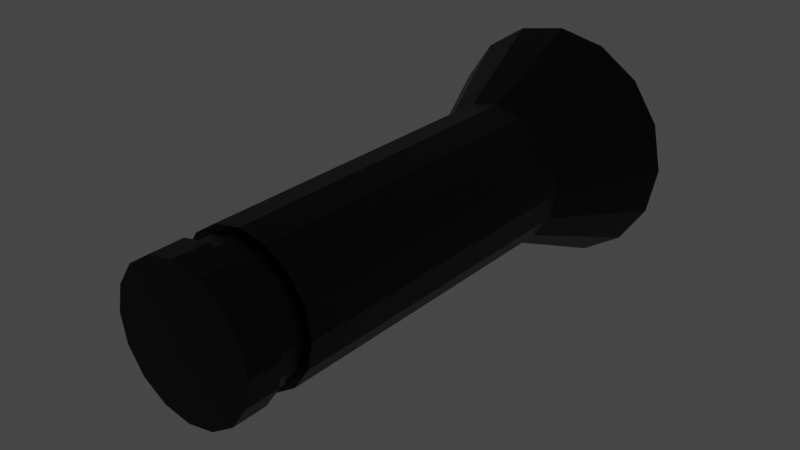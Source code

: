 # Source: Torch.blend  (saved by Blender 3.1.7; exported with 4.5.12 LTS)
import bpy
from mathutils import Matrix  # noqa: F401  (used for matrix-valued properties, if any)

bpy.ops.wm.read_factory_settings(use_empty=True)
scene = bpy.context.scene
scene.name = 'Scene'

# ---- collections
col_collection = bpy.data.collections.new('Collection'); scene.collection.children.link(col_collection)
col_export = bpy.data.collections.new('Export'); scene.collection.children.link(col_export)

# ---- materials (node trees are filled in below, after node groups)
mat_emission = bpy.data.materials.new('Emission')
mat_torch_material = bpy.data.materials.new('Torch_Material')

# ---- material node trees
mat_emission.use_nodes = True; mat_emission.node_tree.nodes.clear()
_N = mat_emission.node_tree.nodes; _L = mat_emission.node_tree.links
n0 = _N.new('ShaderNodeOutputMaterial'); n0.name = 'Material Output'; n0.location = (300, 300)
n1 = _N.new('ShaderNodeEmission'); n1.name = 'Emission'; n1.location = (10, 300)
n1.inputs[0].default_value = (0.8, 0.8, 0.8, 1.0)
n1.inputs[1].default_value = 59.1
_L.new(n1.outputs[0], n0.inputs[0])
n0.is_active_output = True
mat_torch_material.use_nodes = True; mat_torch_material.node_tree.nodes.clear()
_N = mat_torch_material.node_tree.nodes; _L = mat_torch_material.node_tree.links
n0 = _N.new('ShaderNodeBsdfPrincipled'); n0.name = 'Principled BSDF'; n0.location = (10, 300)
n0.distribution = 'GGX'
n0.subsurface_method = 'RANDOM_WALK_SKIN'
n0.inputs[0].default_value = (0.02365, 0.02365, 0.02365, 1.0)
n0.inputs[1].default_value = 0.7795
n0.inputs[2].default_value = 0.3898
n0.inputs[3].default_value = 1.45
n0.inputs[13].default_value = 0.2559
n0.inputs[27].default_value = (0.0, 0.0, 0.0, 1.0)
n0.inputs[28].default_value = 1.0
n1 = _N.new('ShaderNodeOutputMaterial'); n1.name = 'Material Output'; n1.location = (300, 300)
_L.new(n0.outputs[0], n1.inputs[0])
n1.is_active_output = True

# ---- world
world_world = bpy.data.worlds.new('World'); scene.world = world_world
world_world.use_nodes = True; world_world.node_tree.nodes.clear()
_N = world_world.node_tree.nodes; _L = world_world.node_tree.links
n0 = _N.new('ShaderNodeOutputWorld'); n0.name = 'World Output'; n0.location = (300, 300)
n1 = _N.new('ShaderNodeBackground'); n1.name = 'Background'; n1.location = (10, 300)
n1.inputs[0].default_value = (0.05088, 0.05088, 0.05088, 1.0)
_L.new(n1.outputs[0], n0.inputs[0])
n0.is_active_output = True
world_world.color = (0.05088, 0.05088, 0.05088)
world_world.use_sun_shadow = False
world_world.sun_shadow_jitter_overblur = 0.0

# ---- meshes
me_cylinder = bpy.data.meshes.new('Cylinder')
me_cylinder.from_pydata([(0.0, 1.0, -2.134), (0.0, 1.0, 2.898), (0.3827, 0.9239, -2.134), (0.3827, 0.9239, 2.898), (0.7071, 0.7071, -2.134), (0.7071, 0.7071, 2.898), (0.9239, 0.3827, -2.134), (0.9239, 0.3827, 2.898), (1.0, -9.33e-08, -2.134), (1.0, 3.925e-08, 2.898), (0.9239, -0.3827, -2.134), (0.9239, -0.3827, 2.898), (0.7071, -0.7071, -2.134), (0.7071, -0.7071, 2.898), (0.3827, -0.9239, -2.134), (0.3827, -0.9239, 2.898), (-8.742e-08, -1.0, -2.134), (-8.742e-08, -1.0, 2.898), (-0.3827, -0.9239, -2.134), (-0.3827, -0.9239, 2.898), (-0.7071, -0.7071, -2.134), (-0.7071, -0.7071, 2.898), (-0.9239, -0.3827, -2.134), (-0.9239, -0.3827, 2.898), (-1.0, -3.766e-08, -2.134), (-1.0, 9.488e-08, 2.898), (-0.9239, 0.3827, -2.134), (-0.9239, 0.3827, 2.898), (-0.7071, 0.7071, -2.134), (-0.7071, 0.7071, 2.898), (-0.3827, 0.9239, -2.134), (-0.3827, 0.9239, 2.898), (-5.685e-08, 1.298, -3.651), (0.4967, 1.199, -3.651), (0.9177, 0.9177, -3.651), (1.199, 0.4967, -3.651), (1.298, -2.056e-07, -3.651), (1.199, -0.4967, -3.651), (0.9177, -0.9177, -3.651), (0.4967, -1.199, -3.651), (-1.51e-07, -1.298, -3.651), (-0.4967, -1.199, -3.651), (-0.9177, -0.9177, -3.651), (-1.199, -0.4967, -3.651), (-1.298, -1.265e-07, -3.651), (-1.199, 0.4967, -3.651), (-0.9177, 0.9177, -3.651), (-0.4967, 1.199, -3.651), (0.3827, 0.9239, 3.375), (0.0, 1.0, 3.375), (0.7071, 0.7071, 3.375), (0.9239, 0.3827, 3.375), (1.0, 6.01e-08, 3.375), (0.9239, -0.3827, 3.375), (0.7071, -0.7071, 3.375), (0.3827, -0.9239, 3.375), (-8.742e-08, -1.0, 3.375), (-0.3827, -0.9239, 3.375), (-0.7071, -0.7071, 3.375), (-0.9239, -0.3827, 3.375), (-1.0, 1.157e-07, 3.375), (-0.9239, 0.3827, 3.375), (-0.7071, 0.7071, 3.375), (-0.3827, 0.9239, 3.375), (0.0, 1.0, 2.479), (0.3827, 0.9239, 2.479), (0.7071, 0.7071, 2.479), (0.9239, 0.3827, 2.479), (1.0, 2.885e-08, 2.479), (0.9239, -0.3827, 2.479), (0.7071, -0.7071, 2.479), (0.3827, -0.9239, 2.479), (-8.742e-08, -1.0, 2.479), (-0.3827, -0.9239, 2.479), (-0.7071, -0.7071, 2.479), (-0.9239, -0.3827, 2.479), (-1.0, 8.449e-08, 2.479), (-0.9239, 0.3827, 2.479), (-0.7071, 0.7071, 2.479), (-0.3827, 0.9239, 2.479), (0.3482, 0.8406, 2.898), (1.965e-09, 0.9099, 2.898), (1.965e-09, 0.9099, 2.479), (0.6434, 0.6434, 2.898), (0.8406, 0.3482, 2.898), (0.9099, 4.382e-08, 2.898), (0.8406, -0.3482, 2.898), (0.6434, -0.6434, 2.898), (0.3482, -0.8406, 2.898), (-7.758e-08, -0.9099, 2.898), (-0.3482, -0.8406, 2.898), (-0.6434, -0.6434, 2.898), (-0.8406, -0.3482, 2.898), (-0.9099, 9.445e-08, 2.898), (-0.8406, 0.3482, 2.898), (-0.6434, 0.6434, 2.898), (-0.3482, 0.8406, 2.898), (0.3482, 0.8406, 2.479), (0.6434, 0.6434, 2.479), (0.8406, 0.3482, 2.479), (0.9099, 3.272e-08, 2.479), (0.8406, -0.3482, 2.479), (0.6434, -0.6434, 2.479), (0.3482, -0.8406, 2.479), (-7.758e-08, -0.9099, 2.479), (-0.3482, -0.8406, 2.479), (-0.6434, -0.6434, 2.479), (-0.8406, -0.3482, 2.479), (-0.9099, 8.334e-08, 2.479), (-0.8406, 0.3482, 2.479), (-0.6434, 0.6434, 2.479), (-0.3482, 0.8406, 2.479), (-3.007e-08, 1.69, -3.651), (0.6466, 1.561, -3.651), (1.195, 1.195, -3.651), (1.561, 0.6466, -3.651), (1.69, -1.788e-07, -3.651), (1.561, -0.6466, -3.651), (1.195, -1.195, -3.651), (0.6466, -1.561, -3.651), (-1.778e-07, -1.69, -3.651), (-0.6466, -1.561, -3.651), (-1.195, -1.195, -3.651), (-1.561, -0.6466, -3.651), (-1.69, -8.484e-08, -3.651), (-1.561, 0.6466, -3.651), (-1.195, 1.195, -3.651), (-0.6466, 1.561, -3.651), (-1.679e-07, 1.073, -3.086), (0.4107, 0.9915, -3.086), (0.7589, 0.7589, -3.086), (0.9915, 0.4107, -3.086), (1.073, -1.885e-07, -3.086), (0.9915, -0.4107, -3.086), (0.7589, -0.7589, -3.086), (0.4107, -0.9915, -3.086), (-2.457e-07, -1.073, -3.086), (-0.4107, -0.9915, -3.086), (-0.7589, -0.7589, -3.086), (-0.9915, -0.4107, -3.086), (-1.073, -1.231e-07, -3.086), (-0.9915, 0.4107, -3.086), (-0.7589, 0.7589, -3.086), (-0.4107, 0.9915, -3.086)], [], [(75, 74, 106, 107), (76, 75, 107, 108), (25, 27, 94, 93), (7, 9, 85, 84), (77, 76, 108, 109), (15, 17, 89, 88), (78, 77, 109, 110), (65, 64, 82, 97), (79, 78, 110, 111), (23, 25, 93, 92), (5, 7, 84, 83), (66, 65, 97, 98), (64, 79, 111, 82), (67, 66, 98, 99), (17, 15, 55, 56), (31, 1, 81, 96), (13, 15, 88, 87), (22, 24, 124, 123), (41, 42, 138, 137), (8, 10, 117, 116), (18, 20, 122, 121), (28, 30, 127, 126), (4, 6, 115, 114), (14, 16, 120, 119), (24, 26, 125, 124), (0, 2, 113, 112), (10, 12, 118, 117), (20, 22, 123, 122), (30, 0, 112, 127), (6, 8, 116, 115), (16, 18, 121, 120), (26, 28, 126, 125), (2, 4, 114, 113), (12, 14, 119, 118), (48, 49, 63, 62, 61, 60, 59, 58, 57, 56, 55, 54, 53, 52, 51, 50), (3, 1, 49, 48), (27, 25, 60, 61), (13, 11, 53, 54), (23, 21, 58, 59), (1, 31, 63, 49), (9, 7, 51, 52), (19, 17, 56, 57), (29, 27, 61, 62), (5, 3, 48, 50), (15, 13, 54, 55), (25, 23, 59, 60), (11, 9, 52, 53), (21, 19, 57, 58), (31, 29, 62, 63), (7, 5, 50, 51), (30, 79, 64, 0), (28, 78, 79, 30), (26, 77, 78, 28), (24, 76, 77, 26), (22, 75, 76, 24), (20, 74, 75, 22), (18, 73, 74, 20), (16, 72, 73, 18), (14, 71, 72, 16), (12, 70, 71, 14), (10, 69, 70, 12), (8, 68, 69, 10), (6, 67, 68, 8), (4, 66, 67, 6), (2, 65, 66, 4), (0, 64, 65, 2), (82, 81, 80, 97), (97, 80, 83, 98), (98, 83, 84, 99), (99, 84, 85, 100), (100, 85, 86, 101), (101, 86, 87, 102), (102, 87, 88, 103), (103, 88, 89, 104), (104, 89, 90, 105), (105, 90, 91, 106), (106, 91, 92, 107), (107, 92, 93, 108), (108, 93, 94, 109), (109, 94, 95, 110), (110, 95, 96, 111), (111, 96, 81, 82), (17, 19, 90, 89), (74, 73, 105, 106), (9, 11, 86, 85), (27, 29, 95, 94), (73, 72, 104, 105), (1, 3, 80, 81), (72, 71, 103, 104), (19, 21, 91, 90), (71, 70, 102, 103), (11, 13, 87, 86), (29, 31, 96, 95), (70, 69, 101, 102), (69, 68, 100, 101), (3, 5, 83, 80), (21, 23, 92, 91), (68, 67, 99, 100), (33, 32, 112, 113), (34, 33, 113, 114), (35, 34, 114, 115), (36, 35, 115, 116), (37, 36, 116, 117), (38, 37, 117, 118), (39, 38, 118, 119), (40, 39, 119, 120), (41, 40, 120, 121), (42, 41, 121, 122), (43, 42, 122, 123), (44, 43, 123, 124), (45, 44, 124, 125), (46, 45, 125, 126), (47, 46, 126, 127), (32, 47, 127, 112), (128, 129, 130, 131, 132, 133, 134, 135, 136, 137, 138, 139, 140, 141, 142, 143), (34, 35, 131, 130), (42, 43, 139, 138), (35, 36, 132, 131), (43, 44, 140, 139), (36, 37, 133, 132), (44, 45, 141, 140), (37, 38, 134, 133), (45, 46, 142, 141), (38, 39, 135, 134), (46, 47, 143, 142), (39, 40, 136, 135), (32, 33, 129, 128), (47, 32, 128, 143), (40, 41, 137, 136), (33, 34, 130, 129)])
me_cylinder.polygons.foreach_set('material_index', [1, 1, 1, 1, 1, 1, 1, 1, 1, 1, 1, 1, 1, 1, 1, 1, 1, 1, 1, 1, 1, 1, 1, 1, 1, 1, 1, 1, 1, 1, 1, 1, 1, 1, 1, 1, 1, 1, 1, 1, 1, 1, 1, 1, 1, 1, 1, 1, 1, 1, 1, 1, 1, 1, 1, 1, 1, 1, 1, 1, 1, 1, 1, 1, 1, 1, 1, 1, 1, 1, 1, 1, 1, 1, 1, 1, 1, 1, 1, 1, 1, 1, 1, 1, 1, 1, 1, 1, 1, 1, 1, 1, 1, 1, 1, 1, 1, 1, 1, 1, 1, 1, 1, 1, 1, 1, 1, 1, 1, 1, 1, 1, 1, 1, 0, 1, 1, 1, 1, 1, 1, 1, 1, 1, 1, 1, 1, 1, 1, 1])
_uv = me_cylinder.uv_layers.new(name='UVMap')
_uv.uv.foreach_set('vector', [0.3125, 0.9547, 0.375, 0.9547, 0.375, 0.9547, 0.3125, 0.9547, 0.25, 0.9547, 0.3125, 0.9547, 0.3125, 0.9547, 0.25, 0.9547, 0.25, 1.0, 0.1875, 1.0, 0.1875, 1.0, 0.25, 1.0, 0.8125, 1.0, 0.75, 1.0, 0.75, 1.0, 0.8125, 1.0, 0.1875, 0.9547, 0.25, 0.9547, 0.25, 0.9547, 0.1875, 0.9547, 0.5625, 1.0, 0.5, 1.0, 0.5, 1.0, 0.5625, 1.0, 0.125, 0.9547, 0.1875, 0.9547, 0.1875, 0.9547, 0.125, 0.9547, 0.9375, 0.9547, 1.0, 0.9547, 1.0, 0.9547, 0.9375, 0.9547, 0.0625, 0.9547, 0.125, 0.9547, 0.125, 0.9547, 0.0625, 0.9547, 0.3125, 1.0, 0.25, 1.0, 0.25, 1.0, 0.3125, 1.0, 0.875, 1.0, 0.8125, 1.0, 0.8125, 1.0, 0.875, 1.0, 0.875, 0.9547, 0.9375, 0.9547, 0.9375, 0.9547, 0.875, 0.9547, 0.0, 0.9547, 0.0625, 0.9547, 0.0625, 0.9547, 0.0, 0.9547, 0.8125, 0.9547, 0.875, 0.9547, 0.875, 0.9547, 0.8125, 0.9547, 0.5, 1.0, 0.5625, 1.0, 0.5625, 1.0, 0.5, 1.0, 0.0625, 1.0, 0.0, 1.0, 0.0, 1.0, 0.0625, 1.0, 0.625, 1.0, 0.5625, 1.0, 0.5625, 1.0, 0.625, 1.0, 0.3125, 0.5, 0.25, 0.5, 0.25, 0.5, 0.3125, 0.5, 0.6794, 0.07968, 0.6196, 0.1196, 0.6196, 0.1196, 0.6794, 0.07968, 0.75, 0.5, 0.6875, 0.5, 0.6875, 0.5, 0.75, 0.5, 0.4375, 0.5, 0.375, 0.5, 0.375, 0.5, 0.4375, 0.5, 0.125, 0.5, 0.0625, 0.5, 0.0625, 0.5, 0.125, 0.5, 0.875, 0.5, 0.8125, 0.5, 0.8125, 0.5, 0.875, 0.5, 0.5625, 0.5, 0.5, 0.5, 0.5, 0.5, 0.5625, 0.5, 0.25, 0.5, 0.1875, 0.5, 0.1875, 0.5, 0.25, 0.5, 1.0, 0.5, 0.9375, 0.5, 0.9375, 0.5, 1.0, 0.5, 0.6875, 0.5, 0.625, 0.5, 0.625, 0.5, 0.6875, 0.5, 0.375, 0.5, 0.3125, 0.5, 0.3125, 0.5, 0.375, 0.5, 0.0625, 0.5, 0.0, 0.5, 0.0, 0.5, 0.0625, 0.5, 0.8125, 0.5, 0.75, 0.5, 0.75, 0.5, 0.8125, 0.5, 0.5, 0.5, 0.4375, 0.5, 0.4375, 0.5, 0.5, 0.5, 0.1875, 0.5, 0.125, 0.5, 0.125, 0.5, 0.1875, 0.5, 0.9375, 0.5, 0.875, 0.5, 0.875, 0.5, 0.9375, 0.5, 0.625, 0.5, 0.5625, 0.5, 0.5625, 0.5, 0.625, 0.5, 0.3418, 0.4717, 0.25, 0.49, 0.1582, 0.4717, 0.08029, 0.4197, 0.02827, 0.3418, 0.01, 0.25, 0.02827, 0.1582, 0.08029, 0.08029, 0.1582, 0.02827, 0.25, 0.01, 0.3418, 0.02827, 0.4197, 0.08029, 0.4717, 0.1582, 0.49, 0.25, 0.4717, 0.3418, 0.4197, 0.4197, 0.9375, 1.0, 1.0, 1.0, 1.0, 1.0, 0.9375, 1.0, 0.1875, 1.0, 0.25, 1.0, 0.25, 1.0, 0.1875, 1.0, 0.625, 1.0, 0.6875, 1.0, 0.6875, 1.0, 0.625, 1.0, 0.3125, 1.0, 0.375, 1.0, 0.375, 1.0, 0.3125, 1.0, 0.0, 1.0, 0.0625, 1.0, 0.0625, 1.0, 0.0, 1.0, 0.75, 1.0, 0.8125, 1.0, 0.8125, 1.0, 0.75, 1.0, 0.4375, 1.0, 0.5, 1.0, 0.5, 1.0, 0.4375, 1.0, 0.125, 1.0, 0.1875, 1.0, 0.1875, 1.0, 0.125, 1.0, 0.875, 1.0, 0.9375, 1.0, 0.9375, 1.0, 0.875, 1.0, 0.5625, 1.0, 0.625, 1.0, 0.625, 1.0, 0.5625, 1.0, 0.25, 1.0, 0.3125, 1.0, 0.3125, 1.0, 0.25, 1.0, 0.6875, 1.0, 0.75, 1.0, 0.75, 1.0, 0.6875, 1.0, 0.375, 1.0, 0.4375, 1.0, 0.4375, 1.0, 0.375, 1.0, 0.0625, 1.0, 0.125, 1.0, 0.125, 1.0, 0.0625, 1.0, 0.8125, 1.0, 0.875, 1.0, 0.875, 1.0, 0.8125, 1.0, 0.0625, 0.5, 0.0625, 0.9547, 0.0, 0.9547, 0.0, 0.5, 0.125, 0.5, 0.125, 0.9547, 0.0625, 0.9547, 0.0625, 0.5, 0.1875, 0.5, 0.1875, 0.9547, 0.125, 0.9547, 0.125, 0.5, 0.25, 0.5, 0.25, 0.9547, 0.1875, 0.9547, 0.1875, 0.5, 0.3125, 0.5, 0.3125, 0.9547, 0.25, 0.9547, 0.25, 0.5, 0.375, 0.5, 0.375, 0.9547, 0.3125, 0.9547, 0.3125, 0.5, 0.4375, 0.5, 0.4375, 0.9547, 0.375, 0.9547, 0.375, 0.5, 0.5, 0.5, 0.5, 0.9547, 0.4375, 0.9547, 0.4375, 0.5, 0.5625, 0.5, 0.5625, 0.9547, 0.5, 0.9547, 0.5, 0.5, 0.625, 0.5, 0.625, 0.9547, 0.5625, 0.9547, 0.5625, 0.5, 0.6875, 0.5, 0.6875, 0.9547, 0.625, 0.9547, 0.625, 0.5, 0.75, 0.5, 0.75, 0.9547, 0.6875, 0.9547, 0.6875, 0.5, 0.8125, 0.5, 0.8125, 0.9547, 0.75, 0.9547, 0.75, 0.5, 0.875, 0.5, 0.875, 0.9547, 0.8125, 0.9547, 0.8125, 0.5, 0.9375, 0.5, 0.9375, 0.9547, 0.875, 0.9547, 0.875, 0.5, 1.0, 0.5, 1.0, 0.9547, 0.9375, 0.9547, 0.9375, 0.5, 1.0, 0.9547, 1.0, 1.0, 0.9375, 1.0, 0.9375, 0.9547, 0.9375, 0.9547, 0.9375, 1.0, 0.875, 1.0, 0.875, 0.9547, 0.875, 0.9547, 0.875, 1.0, 0.8125, 1.0, 0.8125, 0.9547, 0.8125, 0.9547, 0.8125, 1.0, 0.75, 1.0, 0.75, 0.9547, 0.75, 0.9547, 0.75, 1.0, 0.6875, 1.0, 0.6875, 0.9547, 0.6875, 0.9547, 0.6875, 1.0, 0.625, 1.0, 0.625, 0.9547, 0.625, 0.9547, 0.625, 1.0, 0.5625, 1.0, 0.5625, 0.9547, 0.5625, 0.9547, 0.5625, 1.0, 0.5, 1.0, 0.5, 0.9547, 0.5, 0.9547, 0.5, 1.0, 0.4375, 1.0, 0.4375, 0.9547, 0.4375, 0.9547, 0.4375, 1.0, 0.375, 1.0, 0.375, 0.9547, 0.375, 0.9547, 0.375, 1.0, 0.3125, 1.0, 0.3125, 0.9547, 0.3125, 0.9547, 0.3125, 1.0, 0.25, 1.0, 0.25, 0.9547, 0.25, 0.9547, 0.25, 1.0, 0.1875, 1.0, 0.1875, 0.9547, 0.1875, 0.9547, 0.1875, 1.0, 0.125, 1.0, 0.125, 0.9547, 0.125, 0.9547, 0.125, 1.0, 0.0625, 1.0, 0.0625, 0.9547, 0.0625, 0.9547, 0.0625, 1.0, 0.0, 1.0, 0.0, 0.9547, 0.5, 1.0, 0.4375, 1.0, 0.4375, 1.0, 0.5, 1.0, 0.375, 0.9547, 0.4375, 0.9547, 0.4375, 0.9547, 0.375, 0.9547, 0.75, 1.0, 0.6875, 1.0, 0.6875, 1.0, 0.75, 1.0, 0.1875, 1.0, 0.125, 1.0, 0.125, 1.0, 0.1875, 1.0, 0.4375, 0.9547, 0.5, 0.9547, 0.5, 0.9547, 0.4375, 0.9547, 1.0, 1.0, 0.9375, 1.0, 0.9375, 1.0, 1.0, 1.0, 0.5, 0.9547, 0.5625, 0.9547, 0.5625, 0.9547, 0.5, 0.9547, 0.4375, 1.0, 0.375, 1.0, 0.375, 1.0, 0.4375, 1.0, 0.5625, 0.9547, 0.625, 0.9547, 0.625, 0.9547, 0.5625, 0.9547, 0.6875, 1.0, 0.625, 1.0, 0.625, 1.0, 0.6875, 1.0, 0.125, 1.0, 0.0625, 1.0, 0.0625, 1.0, 0.125, 1.0, 0.625, 0.9547, 0.6875, 0.9547, 0.6875, 0.9547, 0.625, 0.9547, 0.6875, 0.9547, 0.75, 0.9547, 0.75, 0.9547, 0.6875, 0.9547, 0.9375, 1.0, 0.875, 1.0, 0.875, 1.0, 0.9375, 1.0, 0.375, 1.0, 0.3125, 1.0, 0.3125, 1.0, 0.375, 1.0, 0.75, 0.9547, 0.8125, 0.9547, 0.8125, 0.9547, 0.75, 0.9547, 0.8206, 0.4203, 0.75, 0.4344, 0.75, 0.49, 0.8418, 0.4717, 0.8804, 0.3804, 0.8206, 0.4203, 0.8418, 0.4717, 0.9197, 0.4197, 0.9203, 0.3206, 0.8804, 0.3804, 0.9197, 0.4197, 0.9717, 0.3418, 0.9344, 0.25, 0.9203, 0.3206, 0.9717, 0.3418, 0.99, 0.25, 0.9203, 0.1794, 0.9344, 0.25, 0.99, 0.25, 0.9717, 0.1582, 0.8804, 0.1196, 0.9203, 0.1794, 0.9717, 0.1582, 0.9197, 0.08029, 0.8206, 0.07968, 0.8804, 0.1196, 0.9197, 0.08029, 0.8418, 0.02827, 0.75, 0.06564, 0.8206, 0.07968, 0.8418, 0.02827, 0.75, 0.01, 0.6794, 0.07968, 0.75, 0.06564, 0.75, 0.01, 0.6582, 0.02827, 0.6196, 0.1196, 0.6794, 0.07968, 0.6582, 0.02827, 0.5803, 0.08029, 0.5797, 0.1794, 0.6196, 0.1196, 0.5803, 0.08029, 0.5283, 0.1582, 0.5656, 0.25, 0.5797, 0.1794, 0.5283, 0.1582, 0.51, 0.25, 0.5797, 0.3206, 0.5656, 0.25, 0.51, 0.25, 0.5283, 0.3418, 0.6196, 0.3804, 0.5797, 0.3206, 0.5283, 0.3418, 0.5803, 0.4197, 0.6794, 0.4203, 0.6196, 0.3804, 0.5803, 0.4197, 0.6582, 0.4717, 0.75, 0.4344, 0.6794, 0.4203, 0.6582, 0.4717, 0.75, 0.49, 0.75, 0.4344, 0.8206, 0.4203, 0.8804, 0.3804, 0.9203, 0.3206, 0.9344, 0.25, 0.9203, 0.1794, 0.8804, 0.1196, 0.8206, 0.07968, 0.75, 0.06564, 0.6794, 0.07968, 0.6196, 0.1196, 0.5797, 0.1794, 0.5656, 0.25, 0.5797, 0.3206, 0.6196, 0.3804, 0.6794, 0.4203, 0.8804, 0.3804, 0.9203, 0.3206, 0.9203, 0.3206, 0.8804, 0.3804, 0.6196, 0.1196, 0.5797, 0.1794, 0.5797, 0.1794, 0.6196, 0.1196, 0.9203, 0.3206, 0.9344, 0.25, 0.9344, 0.25, 0.9203, 0.3206, 0.5797, 0.1794, 0.5656, 0.25, 0.5656, 0.25, 0.5797, 0.1794, 0.9344, 0.25, 0.9203, 0.1794, 0.9203, 0.1794, 0.9344, 0.25, 0.5656, 0.25, 0.5797, 0.3206, 0.5797, 0.3206, 0.5656, 0.25, 0.9203, 0.1794, 0.8804, 0.1196, 0.8804, 0.1196, 0.9203, 0.1794, 0.5797, 0.3206, 0.6196, 0.3804, 0.6196, 0.3804, 0.5797, 0.3206, 0.8804, 0.1196, 0.8206, 0.07968, 0.8206, 0.07968, 0.8804, 0.1196, 0.6196, 0.3804, 0.6794, 0.4203, 0.6794, 0.4203, 0.6196, 0.3804, 0.8206, 0.07968, 0.75, 0.06564, 0.75, 0.06564, 0.8206, 0.07968, 0.75, 0.4344, 0.8206, 0.4203, 0.8206, 0.4203, 0.75, 0.4344, 0.6794, 0.4203, 0.75, 0.4344, 0.75, 0.4344, 0.6794, 0.4203, 0.75, 0.06564, 0.6794, 0.07968, 0.6794, 0.07968, 0.75, 0.06564, 0.8206, 0.4203, 0.8804, 0.3804, 0.8804, 0.3804, 0.8206, 0.4203])
me_cylinder.materials.append(mat_emission)
me_cylinder.materials.append(mat_torch_material)
me_cylinder.use_remesh_fix_poles = True
me_cylinder.use_remesh_preserve_attributes = False
me_cylinder.update()

# ---- objects
ob_torch = bpy.data.objects.new('Torch', me_cylinder)

# ---- transforms, parenting, visibility, modifiers, constraints
ob_torch.location = (0.0, 0.0, 0.0)
ob_torch.rotation_euler = (1.571, -0.0, 0.0)
ob_torch.scale = (0.5339, 0.5339, 0.5339)

# ---- collection membership
col_collection.objects.link(ob_torch)

# ---- scene / render settings (as saved in the file)
scene.frame_start = 1; scene.frame_end = 250; scene.frame_set(1)
scene.render.engine = 'CYCLES'
scene.cycles.sampling_pattern = 'TABULATED_SOBOL'
scene.cycles.use_light_tree = False
scene.view_settings.view_transform = 'Filmic'
bpy.context.view_layer.update()

# ---- added for rendering (the .blend has no active camera): camera
cam_auto = bpy.data.cameras.new('AutoCamera')
cam_auto.lens = 50.0
cam_auto.sensor_width = 36.0
cam_auto.clip_end = 1000.0
ob_auto_camera = bpy.data.objects.new('AutoCamera', cam_auto)
scene.collection.objects.link(ob_auto_camera)
ob_auto_camera.location = (4.19765, -4.96347, 3.35812)
ob_auto_camera.rotation_euler = (1.09748, -7.21219e-08, 0.694738)
scene.camera = ob_auto_camera
bpy.context.view_layer.update()
